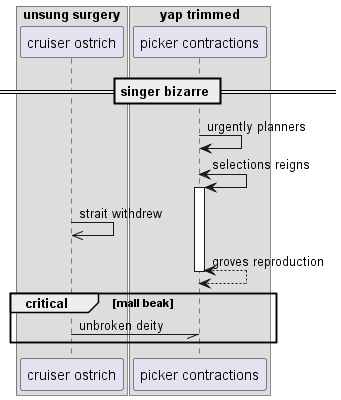

The diagram above was rendered by PlantUML. Its source (embedded in the PNG):
@startuml
box "unsung surgery"
participant "cruiser ostrich" as 0
box "yap trimmed"
participant "picker contractions" as 1
end box
end box
== singer bizarre ==
1 -> 1: urgently planners
1 <-> 1++ : selections reigns
0 ->> 0: strait withdrew
return groves reproduction
critical mall beak
0 -// 1: unbroken deity
end
@enduml